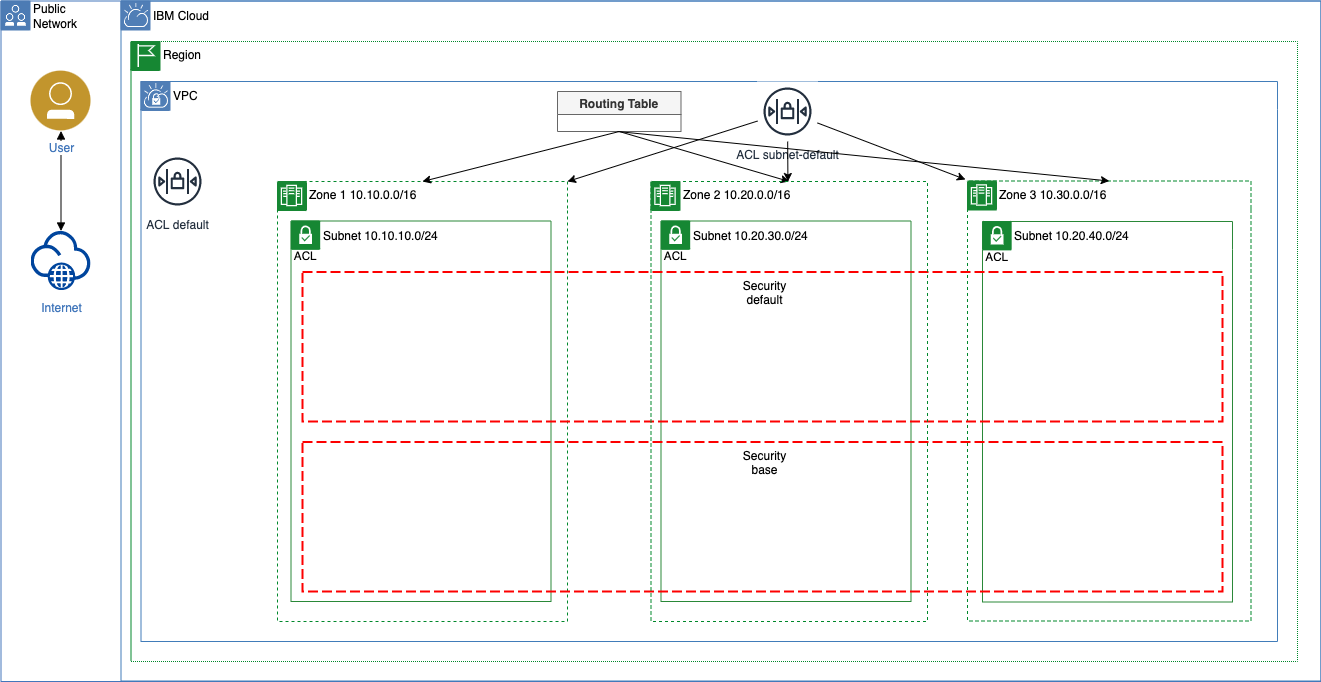

The diagram above was exported from draw.io. Its source (the exported page's mxGraphModel, read from the mxfile embedded in the PNG):
<mxGraphModel dx="850" dy="561" grid="1" gridSize="10" guides="1" tooltips="1" connect="1" arrows="1" fold="1" page="1" pageScale="1" pageWidth="850" pageHeight="1100" math="0" shadow="0">
  <root>
    <mxCell id="bZoifdzG_GZJa_pF5qiN-0" />
    <mxCell id="bZoifdzG_GZJa_pF5qiN-1" parent="bZoifdzG_GZJa_pF5qiN-0" />
    <mxCell id="bZoifdzG_GZJa_pF5qiN-2" style="edgeStyle=orthogonalEdgeStyle;rounded=0;orthogonalLoop=1;jettySize=auto;html=1;startArrow=block;startFill=1;endArrow=block;endFill=1;" edge="1" parent="bZoifdzG_GZJa_pF5qiN-1" source="bZoifdzG_GZJa_pF5qiN-31" target="bZoifdzG_GZJa_pF5qiN-32">
      <mxGeometry relative="1" as="geometry" />
    </mxCell>
    <mxCell id="bZoifdzG_GZJa_pF5qiN-7" value="Subnet 10.10.10.0/24" style="swimlane;fontStyle=0;horizontal=1;collapsible=0;startSize=28;swimlaneLine=0;swimlaneFillColor=none;fillColor=none;rounded=0;whiteSpace=wrap;html=1;absoluteArcSize=1;arcSize=12;strokeColor=#2A8838;verticalAlign=top;align=left;spacingLeft=30;spacingTop=1;dashed=0;strokeWidth=1;" vertex="1" parent="bZoifdzG_GZJa_pF5qiN-1">
      <mxGeometry x="413.5" y="369.5" width="260" height="380.5" as="geometry" />
    </mxCell>
    <mxCell id="bZoifdzG_GZJa_pF5qiN-8" value="" style="aspect=fixed;perimeter=ellipsePerimeter;html=1;align=center;shadow=0;dashed=0;fontColor=#4277BB;labelBackgroundColor=#ffffff;fontSize=12;spacingTop=3;image;image=img/lib/ibm/vpc/SubnetTag.svg;part=1;" vertex="1" parent="bZoifdzG_GZJa_pF5qiN-7">
      <mxGeometry width="30" height="40" as="geometry" />
    </mxCell>
    <mxCell id="bZoifdzG_GZJa_pF5qiN-9" value="Subnet 10.20.30.0/24" style="swimlane;fontStyle=0;horizontal=1;collapsible=0;startSize=28;swimlaneLine=0;swimlaneFillColor=none;fillColor=none;rounded=0;whiteSpace=wrap;html=1;absoluteArcSize=1;arcSize=12;strokeColor=#2A8838;verticalAlign=top;align=left;spacingLeft=30;spacingTop=1;dashed=0;strokeWidth=1;" vertex="1" parent="bZoifdzG_GZJa_pF5qiN-1">
      <mxGeometry x="783.5" y="369.5" width="250" height="380.5" as="geometry" />
    </mxCell>
    <mxCell id="bZoifdzG_GZJa_pF5qiN-10" value="" style="aspect=fixed;perimeter=ellipsePerimeter;html=1;align=center;shadow=0;dashed=0;fontColor=#4277BB;labelBackgroundColor=#ffffff;fontSize=12;spacingTop=3;image;image=img/lib/ibm/vpc/SubnetTag.svg;part=1;" vertex="1" parent="bZoifdzG_GZJa_pF5qiN-9">
      <mxGeometry width="30" height="40" as="geometry" />
    </mxCell>
    <mxCell id="bZoifdzG_GZJa_pF5qiN-11" value="Zone 1 10.10.0.0/16" style="swimlane;fontStyle=0;horizontal=1;collapsible=0;startSize=28;swimlaneLine=0;swimlaneFillColor=none;fillColor=none;rounded=0;whiteSpace=wrap;html=1;absoluteArcSize=1;arcSize=0;strokeColor=#00882B;verticalAlign=top;align=left;spacingLeft=30;dashed=1;strokeWidth=1;container=1;" vertex="1" parent="bZoifdzG_GZJa_pF5qiN-1">
      <mxGeometry x="400" y="330" width="290" height="440" as="geometry" />
    </mxCell>
    <mxCell id="bZoifdzG_GZJa_pF5qiN-12" value="" style="aspect=fixed;perimeter=ellipsePerimeter;html=1;align=center;shadow=0;dashed=0;fontColor=#4277BB;labelBackgroundColor=#ffffff;fontSize=12;spacingTop=3;image;image=img/lib/ibm/vpc/ZoneTag.svg;part=1;" vertex="1" parent="bZoifdzG_GZJa_pF5qiN-11">
      <mxGeometry width="30" height="30" as="geometry" />
    </mxCell>
    <mxCell id="bZoifdzG_GZJa_pF5qiN-19" value="VPC" style="swimlane;fontStyle=0;horizontal=1;collapsible=0;startSize=28;swimlaneLine=0;swimlaneFillColor=none;fillColor=none;rounded=0;whiteSpace=wrap;html=1;absoluteArcSize=1;arcSize=12;strokeColor=#417CB9;verticalAlign=top;align=left;spacingLeft=30;spacingTop=1;dashed=0;strokeWidth=1;" vertex="1" parent="bZoifdzG_GZJa_pF5qiN-1">
      <mxGeometry x="263.5" y="230" width="1136.5" height="560" as="geometry" />
    </mxCell>
    <mxCell id="bZoifdzG_GZJa_pF5qiN-20" value="" style="aspect=fixed;perimeter=ellipsePerimeter;html=1;align=center;shadow=0;dashed=0;fontColor=#4277BB;labelBackgroundColor=#ffffff;fontSize=12;spacingTop=3;image;image=img/lib/ibm/vpc/VPCTag.svg;part=1;" vertex="1" parent="bZoifdzG_GZJa_pF5qiN-19">
      <mxGeometry width="30" height="30" as="geometry" />
    </mxCell>
    <mxCell id="bZoifdzG_GZJa_pF5qiN-21" value="Region" style="swimlane;fontStyle=0;horizontal=1;collapsible=0;startSize=28;swimlaneLine=0;swimlaneFillColor=none;fillColor=none;rounded=0;whiteSpace=wrap;html=1;absoluteArcSize=1;arcSize=0;strokeColor=#00882B;verticalAlign=top;align=left;spacingLeft=30;dashed=1;strokeWidth=1;container=1;dashPattern=1 1;" vertex="1" parent="bZoifdzG_GZJa_pF5qiN-1">
      <mxGeometry x="253.5" y="190" width="1166.5" height="620" as="geometry" />
    </mxCell>
    <mxCell id="bZoifdzG_GZJa_pF5qiN-22" value="" style="aspect=fixed;perimeter=ellipsePerimeter;html=1;align=center;shadow=0;dashed=0;fontColor=#4277BB;labelBackgroundColor=#ffffff;fontSize=12;spacingTop=3;image;image=img/lib/ibm/vpc/RegionTag.svg;part=1;" vertex="1" parent="bZoifdzG_GZJa_pF5qiN-21">
      <mxGeometry width="30" height="30" as="geometry" />
    </mxCell>
    <mxCell id="bZoifdzG_GZJa_pF5qiN-23" value="" style="swimlane;fontStyle=0;horizontal=1;collapsible=0;startSize=28;swimlaneLine=0;swimlaneFillColor=none;fillColor=none;rounded=0;whiteSpace=wrap;html=1;absoluteArcSize=1;arcSize=0;strokeColor=#4376BB;verticalAlign=top;align=left;spacingLeft=5;dashed=0;strokeWidth=1;container=1;" vertex="1" parent="bZoifdzG_GZJa_pF5qiN-1">
      <mxGeometry x="123.5" y="149.5" width="1320" height="680.5" as="geometry" />
    </mxCell>
    <mxCell id="bZoifdzG_GZJa_pF5qiN-24" value="Public&lt;br&gt;Network" style="aspect=fixed;perimeter=ellipsePerimeter;html=1;align=left;shadow=0;dashed=0;labelBackgroundColor=none;fontSize=12;spacingTop=0;image;image=img/lib/ibm/vpc/PublicTag.svg;part=1;labelPosition=right;verticalLabelPosition=middle;verticalAlign=middle;" vertex="1" parent="bZoifdzG_GZJa_pF5qiN-23">
      <mxGeometry width="30" height="30" as="geometry" />
    </mxCell>
    <mxCell id="bZoifdzG_GZJa_pF5qiN-25" value="IBM Cloud" style="swimlane;fontStyle=0;horizontal=1;collapsible=0;startSize=28;swimlaneLine=0;swimlaneFillColor=none;fillColor=none;rounded=0;whiteSpace=wrap;html=1;absoluteArcSize=1;arcSize=12;strokeColor=#417CB9;verticalAlign=top;align=left;spacingLeft=30;spacingTop=1;dashed=0;strokeWidth=1;" vertex="1" parent="bZoifdzG_GZJa_pF5qiN-23">
      <mxGeometry x="120" width="1200" height="680" as="geometry" />
    </mxCell>
    <mxCell id="bZoifdzG_GZJa_pF5qiN-26" value="" style="aspect=fixed;perimeter=ellipsePerimeter;html=1;align=center;shadow=0;dashed=0;fontColor=#4277BB;labelBackgroundColor=#ffffff;fontSize=12;spacingTop=3;image;image=img/lib/ibm/vpc/CloudTag.svg;part=1;" vertex="1" parent="bZoifdzG_GZJa_pF5qiN-25">
      <mxGeometry width="30" height="30" as="geometry" />
    </mxCell>
    <mxCell id="bZoifdzG_GZJa_pF5qiN-38" value="Zone 3 10.30.0.0/16" style="swimlane;fontStyle=0;horizontal=1;collapsible=0;startSize=28;swimlaneLine=0;swimlaneFillColor=none;fillColor=none;rounded=0;whiteSpace=wrap;html=1;absoluteArcSize=1;arcSize=0;strokeColor=#00882B;verticalAlign=top;align=left;spacingLeft=30;dashed=1;strokeWidth=1;container=1;" vertex="1" parent="bZoifdzG_GZJa_pF5qiN-25">
      <mxGeometry x="846.5" y="180" width="283.5" height="440" as="geometry" />
    </mxCell>
    <mxCell id="bZoifdzG_GZJa_pF5qiN-39" value="" style="aspect=fixed;perimeter=ellipsePerimeter;html=1;align=center;shadow=0;dashed=0;fontColor=#4277BB;labelBackgroundColor=#ffffff;fontSize=12;spacingTop=3;image;image=img/lib/ibm/vpc/ZoneTag.svg;part=1;" vertex="1" parent="bZoifdzG_GZJa_pF5qiN-38">
      <mxGeometry width="30" height="30" as="geometry" />
    </mxCell>
    <mxCell id="bZoifdzG_GZJa_pF5qiN-40" value="Subnet 10.20.40.0/24" style="swimlane;fontStyle=0;horizontal=1;collapsible=0;startSize=28;swimlaneLine=0;swimlaneFillColor=none;fillColor=none;rounded=0;whiteSpace=wrap;html=1;absoluteArcSize=1;arcSize=12;strokeColor=#2A8838;verticalAlign=top;align=left;spacingLeft=30;spacingTop=1;dashed=0;strokeWidth=1;" vertex="1" parent="bZoifdzG_GZJa_pF5qiN-38">
      <mxGeometry x="15" y="40.5" width="250" height="380.5" as="geometry" />
    </mxCell>
    <mxCell id="bZoifdzG_GZJa_pF5qiN-41" value="" style="aspect=fixed;perimeter=ellipsePerimeter;html=1;align=center;shadow=0;dashed=0;fontColor=#4277BB;labelBackgroundColor=#ffffff;fontSize=12;spacingTop=3;image;image=img/lib/ibm/vpc/SubnetTag.svg;part=1;" vertex="1" parent="bZoifdzG_GZJa_pF5qiN-40">
      <mxGeometry width="30" height="40" as="geometry" />
    </mxCell>
    <mxCell id="bZoifdzG_GZJa_pF5qiN-13" value="Security&lt;br&gt;default" style="rounded=0;whiteSpace=wrap;html=1;absoluteArcSize=1;arcSize=0;strokeColor=#FD0000;fillColor=none;verticalAlign=top;align=center;spacingLeft=5;dashed=1;dashPattern=5 2;labelPosition=center;verticalLabelPosition=middle;strokeWidth=2;" vertex="1" parent="bZoifdzG_GZJa_pF5qiN-40">
      <mxGeometry x="-680" y="50.5" width="920" height="149.5" as="geometry" />
    </mxCell>
    <mxCell id="bZoifdzG_GZJa_pF5qiN-53" value="Security&lt;br&gt;base" style="rounded=0;whiteSpace=wrap;html=1;absoluteArcSize=1;arcSize=0;strokeColor=#FD0000;fillColor=none;verticalAlign=top;align=center;spacingLeft=5;dashed=1;dashPattern=5 2;labelPosition=center;verticalLabelPosition=middle;strokeWidth=2;" vertex="1" parent="bZoifdzG_GZJa_pF5qiN-40">
      <mxGeometry x="-680" y="220.5" width="920" height="149.5" as="geometry" />
    </mxCell>
    <mxCell id="bZoifdzG_GZJa_pF5qiN-54" value="ACL default" style="sketch=0;outlineConnect=0;fontColor=#232F3E;gradientColor=none;strokeColor=#232F3E;fillColor=#ffffff;dashed=0;verticalLabelPosition=bottom;verticalAlign=top;align=center;html=1;fontSize=12;fontStyle=0;aspect=fixed;shape=mxgraph.aws4.resourceIcon;resIcon=mxgraph.aws4.network_access_control_list;" vertex="1" parent="bZoifdzG_GZJa_pF5qiN-25">
      <mxGeometry x="26.5" y="150.5" width="60" height="60" as="geometry" />
    </mxCell>
    <mxCell id="bZoifdzG_GZJa_pF5qiN-55" value="ACL subnet-default" style="sketch=0;outlineConnect=0;fontColor=#232F3E;gradientColor=none;strokeColor=#232F3E;fillColor=#ffffff;dashed=0;verticalLabelPosition=bottom;verticalAlign=top;align=center;html=1;fontSize=12;fontStyle=0;aspect=fixed;shape=mxgraph.aws4.resourceIcon;resIcon=mxgraph.aws4.network_access_control_list;" vertex="1" parent="bZoifdzG_GZJa_pF5qiN-25">
      <mxGeometry x="636.5" y="80.5" width="60" height="60" as="geometry" />
    </mxCell>
    <mxCell id="bZoifdzG_GZJa_pF5qiN-62" value="" style="endArrow=classic;html=1;rounded=0;entryX=-0.067;entryY=-0.05;entryDx=0;entryDy=0;entryPerimeter=0;" edge="1" parent="bZoifdzG_GZJa_pF5qiN-25" source="bZoifdzG_GZJa_pF5qiN-55" target="bZoifdzG_GZJa_pF5qiN-39">
      <mxGeometry width="50" height="50" relative="1" as="geometry">
        <mxPoint x="646.5" y="130.0454545454545" as="sourcePoint" />
        <mxPoint x="456.5" y="190.5" as="targetPoint" />
      </mxGeometry>
    </mxCell>
    <mxCell id="bZoifdzG_GZJa_pF5qiN-59" value="Routing Table" style="swimlane;fillColor=#f5f5f5;fontColor=#333333;strokeColor=#666666;" vertex="1" parent="bZoifdzG_GZJa_pF5qiN-25">
      <mxGeometry x="436.5" y="90.5" width="123.5" height="40" as="geometry" />
    </mxCell>
    <mxCell id="bZoifdzG_GZJa_pF5qiN-60" value="" style="endArrow=classic;html=1;rounded=0;entryX=1;entryY=0;entryDx=0;entryDy=0;" edge="1" parent="bZoifdzG_GZJa_pF5qiN-1" source="bZoifdzG_GZJa_pF5qiN-55" target="bZoifdzG_GZJa_pF5qiN-11">
      <mxGeometry width="50" height="50" relative="1" as="geometry">
        <mxPoint x="670" y="450" as="sourcePoint" />
        <mxPoint x="720" y="400" as="targetPoint" />
      </mxGeometry>
    </mxCell>
    <mxCell id="bZoifdzG_GZJa_pF5qiN-61" value="" style="endArrow=classic;html=1;rounded=0;" edge="1" parent="bZoifdzG_GZJa_pF5qiN-1" source="bZoifdzG_GZJa_pF5qiN-55" target="bZoifdzG_GZJa_pF5qiN-34">
      <mxGeometry width="50" height="50" relative="1" as="geometry">
        <mxPoint x="670" y="450" as="sourcePoint" />
        <mxPoint x="720" y="400" as="targetPoint" />
      </mxGeometry>
    </mxCell>
    <mxCell id="bZoifdzG_GZJa_pF5qiN-63" value="" style="endArrow=classic;html=1;rounded=0;exitX=0.5;exitY=1;exitDx=0;exitDy=0;entryX=0.5;entryY=0;entryDx=0;entryDy=0;" edge="1" parent="bZoifdzG_GZJa_pF5qiN-1" source="bZoifdzG_GZJa_pF5qiN-59" target="bZoifdzG_GZJa_pF5qiN-11">
      <mxGeometry width="50" height="50" relative="1" as="geometry">
        <mxPoint x="770" y="450" as="sourcePoint" />
        <mxPoint x="820" y="400" as="targetPoint" />
      </mxGeometry>
    </mxCell>
    <mxCell id="bZoifdzG_GZJa_pF5qiN-64" value="" style="endArrow=classic;html=1;rounded=0;exitX=0.5;exitY=1;exitDx=0;exitDy=0;entryX=0.5;entryY=0;entryDx=0;entryDy=0;" edge="1" parent="bZoifdzG_GZJa_pF5qiN-1" source="bZoifdzG_GZJa_pF5qiN-59" target="bZoifdzG_GZJa_pF5qiN-34">
      <mxGeometry width="50" height="50" relative="1" as="geometry">
        <mxPoint x="751.75" y="290" as="sourcePoint" />
        <mxPoint x="555" y="340" as="targetPoint" />
      </mxGeometry>
    </mxCell>
    <mxCell id="bZoifdzG_GZJa_pF5qiN-65" value="" style="endArrow=classic;html=1;rounded=0;entryX=0.5;entryY=0;entryDx=0;entryDy=0;" edge="1" parent="bZoifdzG_GZJa_pF5qiN-1" target="bZoifdzG_GZJa_pF5qiN-38">
      <mxGeometry width="50" height="50" relative="1" as="geometry">
        <mxPoint x="740" y="280" as="sourcePoint" />
        <mxPoint x="921.75" y="340" as="targetPoint" />
      </mxGeometry>
    </mxCell>
    <mxCell id="bZoifdzG_GZJa_pF5qiN-30" value="Icons" style="" parent="bZoifdzG_GZJa_pF5qiN-0" />
    <mxCell id="bZoifdzG_GZJa_pF5qiN-31" value="User" style="aspect=fixed;perimeter=ellipsePerimeter;html=1;align=center;shadow=0;dashed=0;fontColor=#4277BB;labelBackgroundColor=#ffffff;fontSize=12;spacingTop=3;image;image=img/lib/ibm/users/user.svg;" vertex="1" parent="bZoifdzG_GZJa_pF5qiN-30">
      <mxGeometry x="153.5" y="219.5" width="60" height="60" as="geometry" />
    </mxCell>
    <mxCell id="bZoifdzG_GZJa_pF5qiN-32" value="Internet" style="aspect=fixed;perimeter=ellipsePerimeter;html=1;align=center;shadow=0;dashed=0;fontColor=#4277BB;labelBackgroundColor=#ffffff;fontSize=12;spacingTop=3;image;image=img/lib/ibm/vpc/Internet.svg;" vertex="1" parent="bZoifdzG_GZJa_pF5qiN-30">
      <mxGeometry x="153.5" y="379.5" width="60" height="60" as="geometry" />
    </mxCell>
    <mxCell id="bZoifdzG_GZJa_pF5qiN-34" value="Zone 2 10.20.0.0/16" style="swimlane;fontStyle=0;horizontal=1;collapsible=0;startSize=28;swimlaneLine=0;swimlaneFillColor=none;fillColor=none;rounded=0;whiteSpace=wrap;html=1;absoluteArcSize=1;arcSize=0;strokeColor=#00882B;verticalAlign=top;align=left;spacingLeft=30;dashed=1;strokeWidth=1;container=1;" vertex="1" parent="bZoifdzG_GZJa_pF5qiN-30">
      <mxGeometry x="773.5" y="330" width="276.5" height="440" as="geometry" />
    </mxCell>
    <mxCell id="bZoifdzG_GZJa_pF5qiN-35" value="" style="aspect=fixed;perimeter=ellipsePerimeter;html=1;align=center;shadow=0;dashed=0;fontColor=#4277BB;labelBackgroundColor=#ffffff;fontSize=12;spacingTop=3;image;image=img/lib/ibm/vpc/ZoneTag.svg;part=1;" vertex="1" parent="bZoifdzG_GZJa_pF5qiN-34">
      <mxGeometry width="30" height="30" as="geometry" />
    </mxCell>
  </root>
</mxGraphModel>